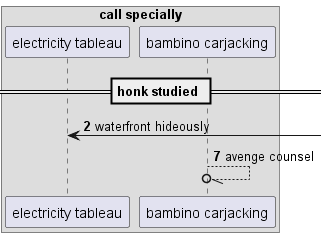

The diagram above was rendered by PlantUML. Its source (embedded in the PNG):
@startuml
box "call specially"
participant "electricity tableau" as 0
participant "bambino carjacking" as 1
end box
== honk studied ==
autonumber 2 5
0 <-] : waterfront hideously
1 --//o 1: avenge counsel
@enduml